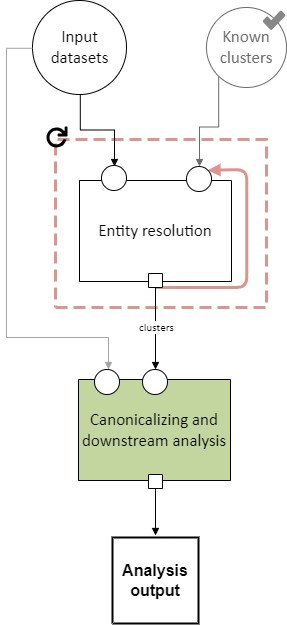

The diagram above was exported from draw.io. Its source (the exported page's mxGraphModel, read from the mxfile embedded in the PNG):
<mxGraphModel dx="1983" dy="755" grid="1" gridSize="10" guides="1" tooltips="1" connect="1" arrows="1" fold="1" page="1" pageScale="1" pageWidth="850" pageHeight="1100" math="0" shadow="0">
  <root>
    <mxCell id="0" />
    <mxCell id="1" parent="0" />
    <UserObject label="&lt;font face=&quot;Calibri&quot; style=&quot;font-size: 16.93px; color: rgb(107, 107, 107);&quot;&gt;Known clusters&lt;/font&gt;" tags="Background" id="15">
      <mxCell style="vsdxID=1104;fillColor=#ffffff;gradientColor=none;shape=stencil(rVFBDsIwDHtNj5VCK14wxj8ilm0VZZ3SAuX3tAoIBhwQ4mbHjhMlyjZxxJmUgZg47OnsujQqu1HGuGkkdqkgZVtlmz4wDRyOUyd8xuqs6BBONSFLH9QOAxdha6FbcSLvisR5oQEvvfegFXyMgqwxu6g5JEwuTIupHnkgXcbo3uNwyxEpnonmt/Ivi/1nLfhirQIeZ+6d9/KlZ/31LaUkL7XtFQ==);strokeColor=#6B6B6B;points=[[0.5,0,0],[0.5,0.5,0],[0,0.5,0],[0.5,1,0],[1,0.5,0],[0.15,0.85,0],[0.85,0.85,0],[0.85,0.15,0],[0.15,0.15,0]];labelBackgroundColor=none;rounded=0;html=1;whiteSpace=wrap;fontColor=#6B6B6B;" parent="1" vertex="1">
        <mxGeometry x="320" y="50" width="80" height="80" as="geometry" />
      </mxCell>
    </UserObject>
    <UserObject label="" tags="Background" id="C3QM8BxVhWmc8vrLjDEi-65">
      <mxCell style="vsdxID=1108;fillColor=none;gradientColor=none;shape=stencil(nZBLDoAgDERP0z3SIyjew0SURgSD+Lu9kMZoXLhwN9O+tukAlrNpJg1SzDH4QW/URgNYgZTkjA4UkwJUgGXng+6DX1zLfmoymdXo17xh5zmRJ6Q42BWCfc2oJfdAr+Yv+AP9Cb7OJ3H/2JG1HNGz/84klThPVCc=);dashed=1;dashPattern=4.00 2.00;strokeColor=#d9958f;strokeWidth=3;points=[[0.5,1,0],[1,0.5,0],[0.5,0,0],[0,0.5,0],[0.5,0.5,0]];labelBackgroundColor=none;rounded=0;html=1;whiteSpace=wrap;" parent="1" vertex="1">
        <mxGeometry x="169" y="182" width="211" height="168" as="geometry" />
      </mxCell>
    </UserObject>
    <UserObject label="" tags="Connector" id="57">
      <mxCell style="vsdxID=1148;edgeStyle=none;startArrow=none;endArrow=block;startSize=5;endSize=5;strokeColor=#d9958f;spacingTop=0;spacingBottom=0;spacingLeft=0;spacingRight=0;verticalAlign=middle;html=1;labelBackgroundColor=#ffffff;rounded=1;entryX=0.85;entryY=0.15;entryDx=0;entryDy=0;entryPerimeter=0;strokeWidth=3;curved=0;" parent="1" target="23" edge="1">
        <mxGeometry relative="1" as="geometry">
          <mxPoint y="-1" as="offset" />
          <Array as="points">
            <mxPoint x="360.19" y="330" />
            <mxPoint x="360.19" y="212.01" />
          </Array>
          <mxPoint x="269" y="330" as="sourcePoint" />
        </mxGeometry>
      </mxCell>
    </UserObject>
    <UserObject label="" tags="Background" id="10">
      <mxCell style="vsdxID=2;fillColor=#ffffff;gradientColor=none;shape=stencil(rVFBDsIwDHtNj5VCK14wxj8ilm0VZZ3SAuX3tAoIBhwQ4mbHjhMlyjZxxJmUgZg47OnsujQqu1HGuGkkdqkgZVtlmz4wDRyOUyd8xuqs6BBONSFLH9QOAxdha6FbcSLvisR5oQEvvfegFXyMgqwxu6g5JEwuTIupHnkgXcbo3uNwyxEpnonmt/Ivi/1nLfhirQIeZ+6d9/KlZ/31LaUkL7XtFQ==);strokeColor=#000000;points=[[0.5,0,0],[0.5,0.5,0],[0,0.5,0],[0.5,1,0],[1,0.5,0],[0.15,0.85,0],[0.85,0.85,0],[0.85,0.15,0],[0.15,0.15,0]];labelBackgroundColor=none;rounded=0;html=1;whiteSpace=wrap;" parent="1" vertex="1">
        <mxGeometry x="146" y="43" width="94" height="94" as="geometry" />
      </mxCell>
    </UserObject>
    <mxCell id="11" value="&lt;div style=&quot;font-size: 1px&quot;&gt;&lt;font style=&quot;font-size:16.93px;font-family:Calibri;color:#000000;direction:ltr;letter-spacing:0px;line-height:120%;opacity:1&quot;&gt;Input datasets&lt;br/&gt;&lt;/font&gt;&lt;/div&gt;" style="text;vsdxID=2;fillColor=none;gradientColor=none;strokeColor=none;points=[[0.5,0,0],[0.5,0.5,0],[0,0.5,0],[0.5,1,0],[1,0.5,0],[0.15,0.85,0],[0.85,0.85,0],[0.85,0.15,0],[0.15,0.15,0]];labelBackgroundColor=none;rounded=0;html=1;whiteSpace=wrap;verticalAlign=middle;align=center;overflow=width;;html=1;" parent="10" vertex="1">
      <mxGeometry x="5.9028813559322035" y="11.407457627118644" width="82.59254237288135" height="70.78677966101695" as="geometry" />
    </mxCell>
    <UserObject label="" tags="Background" id="21">
      <mxCell style="vsdxID=1127;fillColor=none;gradientColor=none;strokeColor=none;strokeWidth=2;points=[];labelBackgroundColor=none;rounded=0;html=1;whiteSpace=wrap;" parent="1" vertex="1">
        <mxGeometry x="193" y="209" width="164" height="126" as="geometry" />
      </mxCell>
    </UserObject>
    <mxCell id="27" value="&lt;div style=&quot;font-size: 1px&quot;&gt;&lt;/div&gt;" style="text;vsdxID=1127;fillColor=none;gradientColor=none;strokeColor=none;strokeWidth=2;points=[];labelBackgroundColor=none;rounded=0;html=1;whiteSpace=wrap;verticalAlign=middle;align=center;overflow=width;;html=1;" parent="21" vertex="1">
      <mxGeometry y="-0.03" width="164.05" height="126.03" as="geometry" />
    </mxCell>
    <mxCell id="22" value="&lt;div style=&quot;font-size: 1px&quot;&gt;&lt;font style=&quot;font-size: 16.93px; font-family: Calibri; color: rgb(0, 0, 0); direction: ltr; letter-spacing: 0px; line-height: 120%; opacity: 1;&quot;&gt;Entity resolution&lt;br&gt;&lt;/font&gt;&lt;/div&gt;" style="verticalAlign=middle;align=center;overflow=width;vsdxID=181;shape=stencil(nZBLDoAgDERP0z3SIyjew0SURgSD+Lu9kMZoXLhwN9O+tukAlrNpJg1SzDH4QW/URgNYgZTkjA4UkwJUgGXng+6DX1zLfmoymdXo17xh5zmRJ6Q42BWCfc2oJfdAr+Yv+AP9Cb7OJ3H/2JG1HNGz/84klThPVCc=);points=[[0.5,1,0],[1,0.5,0],[0.5,0,0],[0,0.5,0],[0.5,0.5,0]];labelBackgroundColor=none;rounded=0;html=1;whiteSpace=wrap;" parent="21" vertex="1">
      <mxGeometry y="14" width="152" height="101" as="geometry" />
    </mxCell>
    <mxCell id="23" style="vsdxID=1123;fillColor=#ffffff;gradientColor=none;shape=stencil(vVFBDgIhDHwNRxKE+IJ1/Ufjll0iLpuCLv5eSDWKevLgbaYznTatMF2cYEGhVUwUjri6IU3C7ITWbp6QXCpImF6YzgbCkcJ5HpgvUJ0VncKlJmTuU7VDqyuzLdM9O4EORaLcaIpa7yNoo75GqSwhuygpJEguzM1UDzSiLGOk9TDec1iKK+LyUf5lsf+tVcDzzNZ5z1961d/fUkr8UtPfAA==);strokeColor=#000000;points=[[0.5,0,0],[0.5,0.5,0],[0,0.5,0],[0.5,1,0],[1,0.5,0],[0.15,0.85,0],[0.85,0.85,0],[0.85,0.15,0],[0.15,0.15,0]];labelBackgroundColor=none;rounded=0;html=1;whiteSpace=wrap;" parent="21" vertex="1">
      <mxGeometry x="107" width="25" height="25" as="geometry" />
    </mxCell>
    <mxCell id="24" value="&lt;div style=&quot;font-size: 1px&quot;&gt;&lt;/div&gt;" style="text;vsdxID=1123;fillColor=none;gradientColor=none;strokeColor=none;points=[[0.5,0,0],[0.5,0.5,0],[0,0.5,0],[0.5,1,0],[1,0.5,0],[0.15,0.85,0],[0.85,0.85,0],[0.85,0.15,0],[0.15,0.15,0]];labelBackgroundColor=none;rounded=0;html=1;whiteSpace=wrap;verticalAlign=middle;align=center;overflow=width;;html=1;" parent="23" vertex="1">
      <mxGeometry x="1.59" y="2.78" width="22.23" height="19.05" as="geometry" />
    </mxCell>
    <mxCell id="25" style="vsdxID=1125;fillColor=#ffffff;gradientColor=none;shape=stencil(vVFBDgIhDHwNRxKE+IJ1/Ufjll0iLpuCLv5eSDWKevLgbaYznTatMF2cYEGhVUwUjri6IU3C7ITWbp6QXCpImF6YzgbCkcJ5HpgvUJ0VncKlJmTuU7VDqyuzLdM9O4EORaLcaIpa7yNoo75GqSwhuygpJEguzM1UDzSiLGOk9TDec1iKK+LyUf5lsf+tVcDzzNZ5z1961d/fUkr8UtPfAA==);strokeColor=#000000;points=[[0.5,0,0],[0.5,0.5,0],[0,0.5,0],[0.5,1,0],[1,0.5,0],[0.15,0.85,0],[0.85,0.85,0],[0.85,0.15,0],[0.15,0.15,0]];labelBackgroundColor=none;rounded=0;html=1;whiteSpace=wrap;" parent="21" vertex="1">
      <mxGeometry x="22" y="-1" width="25" height="25" as="geometry" />
    </mxCell>
    <mxCell id="26" value="&lt;div style=&quot;font-size: 1px&quot;&gt;&lt;/div&gt;" style="text;vsdxID=1125;fillColor=none;gradientColor=none;strokeColor=none;points=[[0.5,0,0],[0.5,0.5,0],[0,0.5,0],[0.5,1,0],[1,0.5,0],[0.15,0.85,0],[0.85,0.85,0],[0.85,0.15,0],[0.15,0.15,0]];labelBackgroundColor=none;rounded=0;html=1;whiteSpace=wrap;verticalAlign=middle;align=center;overflow=width;;html=1;" parent="25" vertex="1">
      <mxGeometry x="1.59" y="2.78" width="22.23" height="19.05" as="geometry" />
    </mxCell>
    <UserObject label="" tags="Background" id="28">
      <mxCell style="vsdxID=1128;fillColor=none;gradientColor=none;strokeColor=none;strokeWidth=2;points=[];labelBackgroundColor=none;rounded=0;html=1;whiteSpace=wrap;" parent="1" vertex="1">
        <mxGeometry x="176" y="412" width="169" height="124" as="geometry" />
      </mxCell>
    </UserObject>
    <mxCell id="29" value="&lt;div style=&quot;font-size: 1px&quot;&gt;&lt;font style=&quot;font-size:16.93px;font-family:Calibri;color:#000000;direction:ltr;letter-spacing:0px;line-height:120%;opacity:1&quot;&gt;Canonicalizing and downstream analysis&lt;br/&gt;&lt;/font&gt;&lt;/div&gt;" style="verticalAlign=middle;align=center;overflow=width;vsdxID=112;fillColor=#c4d6a0;gradientColor=none;shape=stencil(nZBLDoAgDERP0z3SIyjew0SURgSD+Lu9kMZoXLhwN9O+tukAlrNpJg1SzDH4QW/URgNYgZTkjA4UkwJUgGXng+6DX1zLfmoymdXo17xh5zmRJ6Q42BWCfc2oJfdAr+Yv+AP9Cb7OJ3H/2JG1HNGz/84klThPVCc=);strokeColor=#000000;points=[[0.5,1,0],[1,0.5,0],[0.5,0,0],[0,0.5,0],[0.5,0.5,0]];labelBackgroundColor=none;rounded=0;html=1;whiteSpace=wrap;" parent="28" vertex="1">
      <mxGeometry x="16" y="10" width="152" height="101" as="geometry" />
    </mxCell>
    <mxCell id="30" style="vsdxID=1124;fillColor=#ffffff;gradientColor=none;shape=stencil(vVFBDgIhDHwNRxKE+IJ1/Ufjll0iLpuCLv5eSDWKevLgbaYznTatMF2cYEGhVUwUjri6IU3C7ITWbp6QXCpImF6YzgbCkcJ5HpgvUJ0VncKlJmTuU7VDqyuzLdM9O4EORaLcaIpa7yNoo75GqSwhuygpJEguzM1UDzSiLGOk9TDec1iKK+LyUf5lsf+tVcDzzNZ5z1961d/fUkr8UtPfAA==);strokeColor=#000000;points=[[0.5,0,0],[0.5,0.5,0],[0,0.5,0],[0.5,1,0],[1,0.5,0],[0.15,0.85,0],[0.85,0.85,0],[0.85,0.15,0],[0.15,0.15,0]];labelBackgroundColor=none;rounded=0;html=1;whiteSpace=wrap;" parent="28" vertex="1">
      <mxGeometry x="80" width="25" height="25" as="geometry" />
    </mxCell>
    <mxCell id="31" style="vsdxID=1126;fillColor=#ffffff;gradientColor=none;shape=stencil(vVFBDgIhDHwNRxKE+IJ1/Ufjll0iLpuCLv5eSDWKevLgbaYznTatMF2cYEGhVUwUjri6IU3C7ITWbp6QXCpImF6YzgbCkcJ5HpgvUJ0VncKlJmTuU7VDqyuzLdM9O4EORaLcaIpa7yNoo75GqSwhuygpJEguzM1UDzSiLGOk9TDec1iKK+LyUf5lsf+tVcDzzNZ5z1961d/fUkr8UtPfAA==);strokeColor=#000000;points=[[0.5,0,0],[0.5,0.5,0],[0,0.5,0],[0.5,1,0],[1,0.5,0],[0.15,0.85,0],[0.85,0.85,0],[0.85,0.15,0],[0.15,0.15,0]];labelBackgroundColor=none;rounded=0;html=1;whiteSpace=wrap;" parent="28" vertex="1">
      <mxGeometry x="32" width="25" height="25" as="geometry" />
    </mxCell>
    <UserObject label="" tags="Background" id="34">
      <mxCell style="vsdxID=1130;fillColor=#ffffff;gradientColor=none;shape=stencil(nZBLDoAgDERP0z3SIyjew0SURgSD+Lu9kMZoXLhwN9O+tukAlrNpJg1SzDH4QW/URgNYgZTkjA4UkwJUgGXng+6DX1zLfmoymdXo17xh5zmRJ6Q42BWCfc2oJfdAr+Yv+AP9Cb7OJ3H/2JG1HNGz/84klThPVCc=);strokeColor=#000000;points=[[0,0.5,0],[1,0.5,0],[0.5,1,0],[0.5,0,0],[1,1,0]];labelBackgroundColor=none;rounded=0;html=1;whiteSpace=wrap;" parent="1" vertex="1">
        <mxGeometry x="262" y="316" width="14" height="14" as="geometry" />
      </mxCell>
    </UserObject>
    <UserObject label="" tags="Background" id="35">
      <mxCell style="vsdxID=1131;fillColor=#ffffff;gradientColor=none;shape=stencil(nZBLDoAgDERP0z3SIyjew0SURgSD+Lu9kMZoXLhwN9O+tukAlrNpJg1SzDH4QW/URgNYgZTkjA4UkwJUgGXng+6DX1zLfmoymdXo17xh5zmRJ6Q42BWCfc2oJfdAr+Yv+AP9Cb7OJ3H/2JG1HNGz/84klThPVCc=);strokeColor=#000000;points=[[0,0.5,0],[1,0.5,0],[0.5,1,0],[0.5,0,0]];labelBackgroundColor=none;rounded=0;html=1;whiteSpace=wrap;" parent="1" vertex="1">
        <mxGeometry x="262" y="517" width="14" height="14" as="geometry" />
      </mxCell>
    </UserObject>
    <UserObject label="" tags="Connector" id="59">
      <mxCell style="vsdxID=1107;edgeStyle=orthogonalEdgeStyle;startArrow=none;endArrow=block;startSize=5;endSize=5;strokeColor=#6B6B6B;spacingTop=0;spacingBottom=0;spacingLeft=0;spacingRight=0;verticalAlign=middle;html=1;labelBackgroundColor=#ffffff;rounded=0;exitX=0.15254237288135594;exitY=0.864406779661017;exitDx=0;exitDy=0;exitPerimeter=0;entryX=0.52;entryY=0;entryDx=0;entryDy=0;entryPerimeter=0;" parent="1" source="15" target="23" edge="1">
        <mxGeometry relative="1" as="geometry" />
      </mxCell>
    </UserObject>
    <UserObject label="" tags="Connector" id="60">
      <mxCell style="vsdxID=114;edgeStyle=none;startArrow=none;endArrow=block;startSize=5;endSize=5;strokeColor=#000000;spacingTop=0;spacingBottom=0;spacingLeft=0;spacingRight=0;verticalAlign=middle;html=1;labelBackgroundColor=#ffffff;rounded=0;exitX=0.5;exitY=1;exitDx=0;exitDy=0;exitPerimeter=0;entryX=0.4962962962962963;entryY=0;entryDx=0;entryDy=0;entryPerimeter=0;" parent="1" source="35" edge="1">
        <mxGeometry relative="1" as="geometry">
          <mxPoint x="12" as="offset" />
          <Array as="points" />
          <mxPoint x="269" y="578" as="targetPoint" />
        </mxGeometry>
      </mxCell>
    </UserObject>
    <UserObject label="" tags="Connector" id="61">
      <mxCell style="vsdxID=1059;edgeStyle=orthogonalEdgeStyle;startArrow=none;endArrow=block;startSize=5;endSize=5;strokeColor=#a5a5a5;spacingTop=0;spacingBottom=0;spacingLeft=0;spacingRight=0;verticalAlign=middle;html=1;labelBackgroundColor=#ffffff;rounded=0;exitX=0;exitY=0.5084745762711864;exitDx=0;exitDy=0;exitPerimeter=0;entryX=0.56;entryY=0;entryDx=0;entryDy=0;entryPerimeter=0;" parent="1" source="10" target="31" edge="1">
        <mxGeometry relative="1" as="geometry">
          <Array as="points">
            <mxPoint x="120" y="91" />
            <mxPoint x="120" y="380" />
            <mxPoint x="222" y="380" />
          </Array>
        </mxGeometry>
      </mxCell>
    </UserObject>
    <UserObject label="&lt;div style=&quot;font-size: 1px&quot;&gt;&lt;font style=&quot;font-size:11.29px;font-family:Calibri;color:#000000;direction:ltr;letter-spacing:0px;line-height:120%;opacity:1&quot;&gt;clusters&lt;br/&gt;&lt;/font&gt;&lt;/div&gt;" tags="Connector" id="62">
      <mxCell style="vsdxID=1061;edgeStyle=none;startArrow=none;endArrow=block;startSize=5;endSize=5;strokeColor=#000000;spacingTop=0;spacingBottom=0;spacingLeft=0;spacingRight=0;verticalAlign=middle;html=1;labelBackgroundColor=#ffffff;rounded=0;align=center;exitX=0.5;exitY=1;exitDx=0;exitDy=0;exitPerimeter=0;entryX=0.52;entryY=0;entryDx=0;entryDy=0;entryPerimeter=0;" parent="1" source="34" target="30" edge="1">
        <mxGeometry x="-0.0223" y="1" relative="1" as="geometry">
          <mxPoint as="offset" />
          <Array as="points">
            <mxPoint x="269" y="349.05" />
            <mxPoint x="268.84" y="349.05" />
          </Array>
        </mxGeometry>
      </mxCell>
    </UserObject>
    <UserObject label="" tags="Connector" id="63">
      <mxCell style="vsdxID=1094;edgeStyle=orthogonalEdgeStyle;startArrow=none;endArrow=block;startSize=5;endSize=5;strokeColor=#000000;spacingTop=0;spacingBottom=0;spacingLeft=0;spacingRight=0;verticalAlign=middle;html=1;labelBackgroundColor=#ffffff;rounded=0;exitX=0.5084745762711864;exitY=1.0084745762711864;exitDx=0;exitDy=0;exitPerimeter=0;entryX=0.52;entryY=0.04;entryDx=0;entryDy=0;entryPerimeter=0;" parent="1" source="10" target="25" edge="1">
        <mxGeometry relative="1" as="geometry" />
      </mxCell>
    </UserObject>
    <UserObject label="" tags="Background" id="C3QM8BxVhWmc8vrLjDEi-66">
      <mxCell style="vsdxID=1155;fillColor=none;gradientColor=none;strokeColor=none;spacingTop=-3;spacingBottom=-3;spacingLeft=-3;spacingRight=-3;points=[];labelBackgroundColor=none;rounded=0;html=1;whiteSpace=wrap;" parent="1" vertex="1">
        <mxGeometry x="160" y="169" width="21" height="21" as="geometry" />
      </mxCell>
    </UserObject>
    <mxCell id="C3QM8BxVhWmc8vrLjDEi-67" style="vsdxID=1156;fillColor=#000000;gradientColor=none;shape=stencil(pZfbUhsxDEC/Jq8ay/JFfqb0P5gSSqaUMCG08PdVuuubnN2l07fFSDm6WZJ3dPP6ePey31nzej4df+x/H+7Pjzv6srP28Py4Px3O8rWj2x3dPBxP+++n49vz/fT3y91F8vL18/jr8gvvk15yQOGiZc3HdBIIov978nVS+PZ2mjRwVMGik+ajdztK2VGKihT6WWo+CnIUV/kEnhQ/gHGKT4Co+BGSVXwLlhU/gedVPoJzPT/KkfbfQFD8KIa7ns8CCz0/erC4xucILio+D/FnByn2fBZnk+JbMCr+vMWPCdD2fGZA6vniRuSeLyFh6vlRTKKeLymZs7TADwyBe37yPVxqKFoFD8Dcw4Mp+SjwuAH3AUgFP6VcsIXvEZJ2vpRV4bsIKvdpq/Ysgu/paEzPNqroeCg600N9KYsFqOmJdrxsjVnzibvmLWNPdhveSrCjynTzuznXHtApn8Eo+JU6QwS72udaHdQ6tc4bKTtK/Q/fD94jAel7Jldf9Rn0wz1jhKD5pTCW+owtTa3wx1JnApMUP0HUfYbqhZyPrMkmLfE9UOr5Umes0s8BnIq/SBndZxup6v/cM2f+0+G5GYytxnRSYr9kb6OR4wVBh0s6ZW+tUZZK8GJvqVm2Urqa852VZs3ExKV+PvrL/V7bVNTprE7k0BnVQnRoeiOr+HyHtyZ8Vci3vqloW1yJuueM9z7Vow/SUleNlZ6D/UI0KAxtytUlAkdT8kyQi6IK1Y0XtZXKBtNqobYaczY2DW5U5iMqU78aLEO0t5fKaljtbeYhaamr9kor1PZubZyyOOkAt6bkTujqXlgNJr1xyF6kNh6yEFc3Htk4WHciWW91glOttXx1eNh4r4zBoRMNUz+Nk2jc+NCBw8F/zW+lPrsAtDo5JaV71yUg1b04dztfpZb9r1JL8ZdJZHt++8s1/1EvAqHu5Tn/qbbAvAfSxiRsdVDrVH4qwS4vDjP4f1nC9YtncxJKZau1L4zxl/Ua0yZfXi8c/pEvbymy23yxUjWMMM6OVqrGH9f5V1+cehO6/uLUy28rVflrDesTT2T5qA/sh8PT0/Q+b/+vH+RyND3m6fYP);strokeColor=none;strokeWidth=3;spacingTop=-3;spacingBottom=-3;spacingLeft=-3;spacingRight=-3;points=[];labelBackgroundColor=none;rounded=0;html=1;whiteSpace=wrap;" parent="C3QM8BxVhWmc8vrLjDEi-66" vertex="1">
      <mxGeometry width="21" height="21" as="geometry" />
    </mxCell>
    <UserObject label="&lt;font style=&quot;font-size: 16px;&quot;&gt;&lt;b&gt;Analysis output&lt;/b&gt;&lt;/font&gt;" tags="Background" id="C3QM8BxVhWmc8vrLjDEi-68">
      <mxCell style="verticalAlign=middle;align=center;overflow=width;vsdxID=1186;fillColor=#ffffff;gradientColor=none;shape=stencil(nZBLDoAgDERP0z3SIyjew0SURgSD+Lu9kMZoXLhwN9O+tukAlrNpJg1SzDH4QW/URgNYgZTkjA4UkwJUgGXng+6DX1zLfmoymdXo17xh5zmRJ6Q42BWCfc2oJfdAr+Yv+AP9Cb7OJ3H/2JG1HNGz/84klThPVCc=);strokeColor=#000000;strokeWidth=2;points=[[0,0.5,0],[1,0.5,0],[0.5,1,0],[0.5,0,0]];labelBackgroundColor=none;rounded=0;html=1;whiteSpace=wrap;" parent="1" vertex="1">
        <mxGeometry x="226" y="580" width="86" height="86" as="geometry" />
      </mxCell>
    </UserObject>
    <mxCell id="65" style="vsdxID=1097;fillColor=light-dark(#878787, #ededed);gradientColor=none;shape=stencil(lZTRdoIwDIafhtucJmlpc+3ce3gmTs4ceBA39/YrK6jpBsfdlTR/8/0lTcGr035zrAoyp75r36rPetvvC34qiOpmX3V1H1cFrwte7dqueu3ac7NN38fNkDms3tuP4YRL0qEDVw4qMl8pwgxsfyLPSfBy7pICR4kHkVEyhtiAxRS6UAoRQpiy6HcWj1kWmMYsnql/qJs7YPZgNbAVoHJe4B14VgKCEJYM+gCI2qDR5gKCBG3OgHHaW7BgtTWaVH+CigfnFCgGEFwiFQEpNelw71bTojGalcprpQk2Fi85oxWwNI9rEbz+EfEM5CVcFuCgca9sEyw7sFnfDC4z3NgkJmjcWN0s4NJkZqJ1AsEv0RpN6kqQ7GKza3UEKFl/36ryQ936wHv8tyAubs9/Vx8OaXrc7+fjIobSqOH1Nw==);strokeColor=none;strokeWidth=8;spacingTop=-3;spacingBottom=-3;spacingLeft=-3;spacingRight=-3;points=[];labelBackgroundColor=none;rounded=0;html=1;whiteSpace=wrap;" parent="1" vertex="1">
      <mxGeometry x="376.15" y="53" width="22.85" height="19.58" as="geometry" />
    </mxCell>
  </root>
</mxGraphModel>